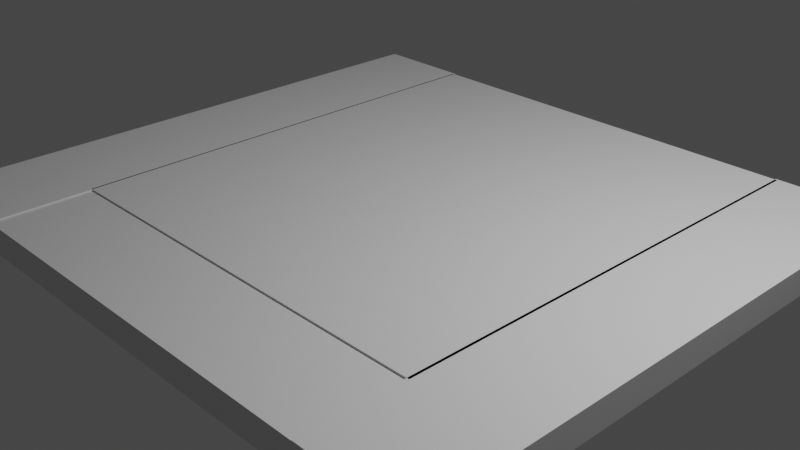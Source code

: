 # Source: Trap_door.blend  (saved by Blender 2.92.15; exported with 4.5.12 LTS)
import bpy
from mathutils import Matrix  # noqa: F401  (used for matrix-valued properties, if any)

bpy.ops.wm.read_factory_settings(use_empty=True)
scene = bpy.context.scene
scene.name = 'Scene'

# ---- collections
col_collection = bpy.data.collections.new('Collection'); scene.collection.children.link(col_collection)
col_frame = bpy.data.collections.new('Frame'); scene.collection.children.link(col_frame)

# ---- materials (node trees are filled in below, after node groups)
mat_material = bpy.data.materials.new('Material')
mat_material.alpha_threshold = 0.0
mat_material.use_transparent_shadow = False
mat_material.line_color = (0.0, 0.0, 0.0, 1.0)

# ---- material node trees
mat_material.use_nodes = True; mat_material.node_tree.nodes.clear()
_N = mat_material.node_tree.nodes; _L = mat_material.node_tree.links
n0 = _N.new('ShaderNodeOutputMaterial'); n0.name = 'Material Output'; n0.location = (300, 300)
n1 = _N.new('ShaderNodeBsdfPrincipled'); n1.name = 'Principled BSDF'; n1.location = (10, 300)
n1.distribution = 'GGX'
n1.subsurface_method = 'BURLEY'
n1.inputs[2].default_value = 0.4
n1.inputs[3].default_value = 1.45
n1.inputs[27].default_value = (0.0, 0.0, 0.0, 1.0)
n1.inputs[28].default_value = 1.0
_L.new(n1.outputs[0], n0.inputs[0])
n0.is_active_output = True

# ---- world
world_world = bpy.data.worlds.new('World'); scene.world = world_world
world_world.use_nodes = True; world_world.node_tree.nodes.clear()
_N = world_world.node_tree.nodes; _L = world_world.node_tree.links
n0 = _N.new('ShaderNodeOutputWorld'); n0.name = 'World Output'; n0.location = (300, 300)
n1 = _N.new('ShaderNodeBackground'); n1.name = 'Background'; n1.location = (10, 300)
n1.inputs[0].default_value = (0.05088, 0.05088, 0.05088, 1.0)
_L.new(n1.outputs[0], n0.inputs[0])
n0.is_active_output = True
world_world.color = (0.05088, 0.05088, 0.05088)
world_world.use_sun_shadow = False
world_world.sun_shadow_jitter_overblur = 0.0

# ---- cameras
cam_camera = bpy.data.cameras.new('Camera')
cam_camera.clip_end = 100.0
cam_camera.ortho_scale = 7.314

# ---- lights
light_light = bpy.data.lights.new('Light', 'POINT')
light_light.transmission_factor = 0.0
light_light.energy = 1000.0
light_light.shadow_soft_size = 0.1
light_light.shadow_maximum_resolution = 0.006
light_light.use_absolute_resolution = True

# ---- meshes
me_cube = bpy.data.meshes.new('Cube')
me_cube.from_pydata([(2.357, 2.115, -0.9099), (2.357, 2.115, -1.225), (2.357, -2.115, -0.9099), (2.357, -2.115, -1.225), (-2.357, 2.115, -0.9099), (-2.357, 2.115, -1.225), (-2.357, -2.115, -0.9099), (-2.357, -2.115, -1.225)], [], [(0, 4, 6, 2), (3, 2, 6, 7), (7, 6, 4, 5), (5, 1, 3, 7), (1, 0, 2, 3), (5, 4, 0, 1)])
_uv = me_cube.uv_layers.new(name='UVMap')
_uv.uv.foreach_set('vector', [0.625, 0.5, 0.875, 0.5, 0.875, 0.75, 0.625, 0.75, 0.375, 0.75, 0.625, 0.75, 0.625, 1.0, 0.375, 1.0, 0.375, 0.0, 0.625, 0.0, 0.625, 0.25, 0.375, 0.25, 0.125, 0.5, 0.375, 0.5, 0.375, 0.75, 0.125, 0.75, 0.375, 0.5, 0.625, 0.5, 0.625, 0.75, 0.375, 0.75, 0.375, 0.25, 0.625, 0.25, 0.625, 0.5, 0.375, 0.5])
me_cube.materials.append(mat_material)
me_cube.use_remesh_preserve_volume = False
me_cube.use_remesh_preserve_attributes = False
me_cube.use_mirror_vertex_groups = False
me_cube.update()
me_cube_001 = bpy.data.meshes.new('Cube.001')
me_cube_001.from_pydata([(2.357, -6.713, -0.9099), (2.357, -6.713, -1.225), (2.357, -7.794, -0.9099), (2.357, -7.794, -1.225), (-2.357, -6.713, -0.9099), (-2.357, -6.713, -1.225), (-2.357, -7.794, -0.9099), (-2.357, -7.794, -1.225)], [], [(0, 4, 6, 2), (3, 2, 6, 7), (7, 6, 4, 5), (5, 1, 3, 7), (1, 0, 2, 3), (5, 4, 0, 1)])
_uv = me_cube_001.uv_layers.new(name='UVMap')
_uv.uv.foreach_set('vector', [0.625, 0.5, 0.875, 0.5, 0.875, 0.75, 0.625, 0.75, 0.375, 0.75, 0.625, 0.75, 0.625, 1.0, 0.375, 1.0, 0.375, 0.0, 0.625, 0.0, 0.625, 0.25, 0.375, 0.25, 0.125, 0.5, 0.375, 0.5, 0.375, 0.75, 0.125, 0.75, 0.375, 0.5, 0.625, 0.5, 0.625, 0.75, 0.375, 0.75, 0.375, 0.25, 0.625, 0.25, 0.625, 0.5, 0.375, 0.5])
me_cube_001.materials.append(mat_material)
me_cube_001.use_remesh_preserve_volume = False
me_cube_001.use_remesh_preserve_attributes = False
me_cube_001.use_mirror_vertex_groups = False
me_cube_001.update()
me_cube_002 = bpy.data.meshes.new('Cube.002')
me_cube_002.from_pydata([(2.357, -6.713, -0.9099), (2.357, -6.713, -1.225), (2.357, -7.794, -0.9099), (2.357, -7.794, -1.225), (-2.357, -6.713, -0.9099), (-2.357, -6.713, -1.225), (-2.357, -7.794, -0.9099), (-2.357, -7.794, -1.225)], [], [(0, 4, 6, 2), (3, 2, 6, 7), (7, 6, 4, 5), (5, 1, 3, 7), (1, 0, 2, 3), (5, 4, 0, 1)])
_uv = me_cube_002.uv_layers.new(name='UVMap')
_uv.uv.foreach_set('vector', [0.625, 0.5, 0.875, 0.5, 0.875, 0.75, 0.625, 0.75, 0.375, 0.75, 0.625, 0.75, 0.625, 1.0, 0.375, 1.0, 0.375, 0.0, 0.625, 0.0, 0.625, 0.25, 0.375, 0.25, 0.125, 0.5, 0.375, 0.5, 0.375, 0.75, 0.125, 0.75, 0.375, 0.5, 0.625, 0.5, 0.625, 0.75, 0.375, 0.75, 0.375, 0.25, 0.625, 0.25, 0.625, 0.5, 0.375, 0.5])
me_cube_002.materials.append(mat_material)
me_cube_002.use_remesh_preserve_volume = False
me_cube_002.use_remesh_preserve_attributes = False
me_cube_002.use_mirror_vertex_groups = False
me_cube_002.update()
me_cube_004 = bpy.data.meshes.new('Cube.004')
me_cube_004.from_pydata([(2.357, 2.115, -0.9099), (2.357, 2.115, -1.225), (2.357, -2.115, -0.9099), (2.357, -2.115, -1.225), (-2.357, 2.115, -0.9099), (-2.357, 2.115, -1.225), (-2.357, -2.115, -0.9099), (-2.357, -2.115, -1.225)], [], [(0, 4, 6, 2), (3, 2, 6, 7), (7, 6, 4, 5), (5, 1, 3, 7), (1, 0, 2, 3), (5, 4, 0, 1)])
_uv = me_cube_004.uv_layers.new(name='UVMap')
_uv.uv.foreach_set('vector', [0.625, 0.5, 0.875, 0.5, 0.875, 0.75, 0.625, 0.75, 0.375, 0.75, 0.625, 0.75, 0.625, 1.0, 0.375, 1.0, 0.375, 0.0, 0.625, 0.0, 0.625, 0.25, 0.375, 0.25, 0.125, 0.5, 0.375, 0.5, 0.375, 0.75, 0.125, 0.75, 0.375, 0.5, 0.625, 0.5, 0.625, 0.75, 0.375, 0.75, 0.375, 0.25, 0.625, 0.25, 0.625, 0.5, 0.375, 0.5])
me_cube_004.materials.append(mat_material)
me_cube_004.use_remesh_preserve_volume = False
me_cube_004.use_remesh_preserve_attributes = False
me_cube_004.use_mirror_vertex_groups = False
me_cube_004.update()
me_cube_005 = bpy.data.meshes.new('Cube.005')
me_cube_005.from_pydata([(2.357, 2.115, -0.9099), (2.357, 2.115, -1.225), (2.357, -2.115, -0.9099), (2.357, -2.115, -1.225), (-2.357, 2.115, -0.9099), (-2.357, 2.115, -1.225), (-2.357, -2.115, -0.9099), (-2.357, -2.115, -1.225)], [], [(0, 4, 6, 2), (3, 2, 6, 7), (7, 6, 4, 5), (5, 1, 3, 7), (1, 0, 2, 3), (5, 4, 0, 1)])
_uv = me_cube_005.uv_layers.new(name='UVMap')
_uv.uv.foreach_set('vector', [0.625, 0.5, 0.875, 0.5, 0.875, 0.75, 0.625, 0.75, 0.375, 0.75, 0.625, 0.75, 0.625, 1.0, 0.375, 1.0, 0.375, 0.0, 0.625, 0.0, 0.625, 0.25, 0.375, 0.25, 0.125, 0.5, 0.375, 0.5, 0.375, 0.75, 0.125, 0.75, 0.375, 0.5, 0.625, 0.5, 0.625, 0.75, 0.375, 0.75, 0.375, 0.25, 0.625, 0.25, 0.625, 0.5, 0.375, 0.5])
me_cube_005.materials.append(mat_material)
me_cube_005.use_remesh_preserve_volume = False
me_cube_005.use_remesh_preserve_attributes = False
me_cube_005.use_mirror_vertex_groups = False
me_cube_005.update()

# ---- objects
ob_cube = bpy.data.objects.new('Cube', me_cube)
ob_light = bpy.data.objects.new('Light', light_light)
ob_camera = bpy.data.objects.new('Camera', cam_camera)
ob_cube_001 = bpy.data.objects.new('Cube.001', me_cube_001)
ob_cube_002 = bpy.data.objects.new('Cube.002', me_cube_002)
ob_cube_003 = bpy.data.objects.new('Cube.003', me_cube_004)
ob_cube_004 = bpy.data.objects.new('Cube.004', me_cube_005)

# ---- transforms, parenting, visibility, modifiers, constraints
ob_cube.location = (0.0, 0.0, 1.122)
ob_cube.lock_rotations_4d = False
ob_cube.empty_display_type = 'ARROWS'
ob_cube.lineart.crease_threshold = 0.0
ob_light.location = (4.076, 1.005, 5.904)
ob_light.rotation_euler = (0.6503, 0.05522, 1.866)
ob_light.lock_rotations_4d = False
ob_light.empty_display_type = 'ARROWS'
ob_light.color = (0.0, 0.0, 0.0, 0.0)
ob_light.lineart.crease_threshold = 0.0
ob_camera.location = (7.359, -6.926, 4.958)
ob_camera.rotation_euler = (1.109, 0.0, 0.8149)
ob_camera.lock_rotations_4d = False
ob_camera.empty_display_type = 'ARROWS'
ob_camera.color = (0.0, 0.0, 0.0, 0.0)
ob_camera.display_type = 'WIRE'
ob_camera.lineart.crease_threshold = 0.0
ob_cube_001.location = (0.0, 4.586, 1.105)
ob_cube_001.lock_rotations_4d = False
ob_cube_001.empty_display_type = 'ARROWS'
ob_cube_001.lineart.crease_threshold = 0.0
ob_cube_002.location = (0.0, 9.91, 1.122)
ob_cube_002.lock_rotations_4d = False
ob_cube_002.empty_display_type = 'ARROWS'
ob_cube_002.lineart.crease_threshold = 0.0
ob_cube_003.location = (2.912, 0.0, 1.122)
ob_cube_003.scale = (0.2474, 1.521, 1.0)
ob_cube_003.lock_rotations_4d = False
ob_cube_003.empty_display_type = 'ARROWS'
ob_cube_003.lineart.crease_threshold = 0.0
ob_cube_004.location = (-2.924, 0.0, 1.122)
ob_cube_004.scale = (0.2474, 1.521, 1.0)
ob_cube_004.lock_rotations_4d = False
ob_cube_004.empty_display_type = 'ARROWS'
ob_cube_004.lineart.crease_threshold = 0.0

# ---- collection membership
col_collection.objects.link(ob_cube)
col_collection.objects.link(ob_light)
col_collection.objects.link(ob_camera)
col_frame.objects.link(ob_cube_001)
col_frame.objects.link(ob_cube_002)
col_frame.objects.link(ob_cube_003)
col_frame.objects.link(ob_cube_004)

# ---- scene / render settings (as saved in the file)
scene.camera = ob_camera
scene.frame_start = 1; scene.frame_end = 250; scene.frame_set(1)
scene.render.engine = 'BLENDER_EEVEE_NEXT'
scene.cycles.use_denoising = False
scene.cycles.samples = 128
scene.cycles.sampling_pattern = 'TABULATED_SOBOL'
scene.cycles.use_adaptive_sampling = False
scene.cycles.use_light_tree = False
scene.view_settings.view_transform = 'Filmic'
bpy.context.view_layer.update()
